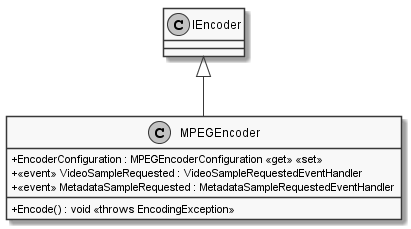

The diagram above was rendered by PlantUML. Its source (embedded in the PNG):
@startuml
skinparam monochrome true
skinparam classAttributeIconSize 0

class MPEGEncoder {
    + Encode() : void <<throws EncodingException>>
    + EncoderConfiguration : MPEGEncoderConfiguration <<get>> <<set>>
    + <<event>> VideoSampleRequested : VideoSampleRequestedEventHandler 
    + <<event>> MetadataSampleRequested : MetadataSampleRequestedEventHandler 
}

IEncoder <|-- MPEGEncoder
@enduml